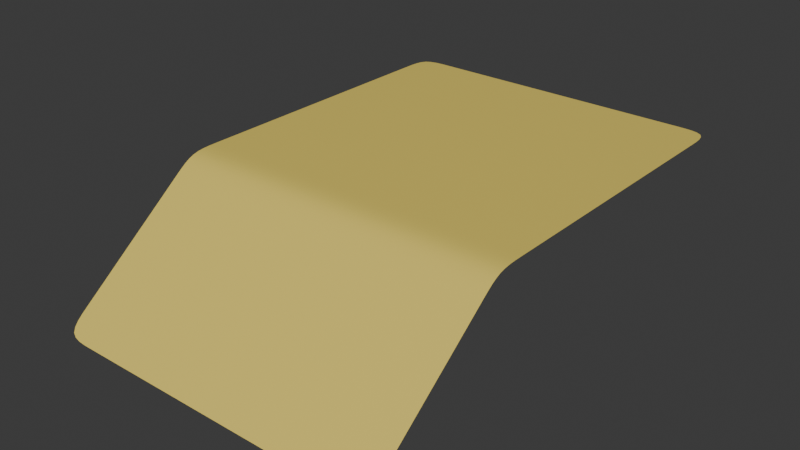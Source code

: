 # Source: mapa-wysokosci.blend  (saved by Blender 4.2.66; exported with 4.5.12 LTS)
import bpy
from mathutils import Matrix  # noqa: F401  (used for matrix-valued properties, if any)

bpy.ops.wm.read_factory_settings(use_empty=True)
scene = bpy.context.scene
scene.name = 'Scene'

# ---- collections
col_collection = bpy.data.collections.new('Collection'); scene.collection.children.link(col_collection)

# ---- images (referenced by path relative to the original .blend; pixels are not part of the script)
import os
ASSET_DIR = os.environ.get("B2B_ASSET_DIR", "")  # directory of the original .blend (textures are referenced by path, not embedded)
HERE = os.path.dirname(os.path.abspath(__file__))  # packed textures are extracted next to this script under _unpacked/

def load_image(name, relpath, width, height, colorspace="sRGB"):
    """Load a texture the original file referenced (path relative to the .blend, or extracted next to this script)."""
    p = next((c for c in (os.path.join(HERE, relpath), os.path.join(ASSET_DIR, relpath)) if relpath and os.path.exists(c)), "")
    if p:
        img = bpy.data.images.load(p, check_existing=True)
        img.name = name
    else:  # same state as the original file: an image datablock whose file is absent (Cycles renders it pink)
        img = bpy.data.images.new(name, width, height)
        img.source = "FILE"
        img.filepath = "//" + (relpath or name)
    img.colorspace_settings.name = colorspace
    return img
img_displace_jpeg = load_image('displace.jpeg', 'displace.jpeg', 1024, 1024, 'Non-Color')

# ---- materials (node trees are filled in below, after node groups)
mat_material_001 = bpy.data.materials.new('Material.001')
mat_material_001.displacement_method = 'BOTH'

# ---- material node trees
mat_material_001.use_nodes = True; mat_material_001.node_tree.nodes.clear()
_N = mat_material_001.node_tree.nodes; _L = mat_material_001.node_tree.links
n0 = _N.new('ShaderNodeBsdfPrincipled'); n0.name = 'Principled BSDF'; n0.location = (-1, 446)
n0.inputs[0].default_value = (0.8002, 0.6296, 0.1275, 1.0)
n1 = _N.new('ShaderNodeOutputMaterial'); n1.name = 'Material Output'; n1.location = (537, 288)
n2 = _N.new('ShaderNodeTexImage'); n2.name = 'Image Texture'; n2.location = (-453, 241)
n2.image = img_displace_jpeg
n3 = _N.new('ShaderNodeDisplacement'); n3.name = 'Displacement'; n3.location = (232, 72)
n3.inputs[2].default_value = 0.2
_L.new(n0.outputs[0], n1.inputs[0])
_L.new(n2.outputs[0], n3.inputs[0])
_L.new(n3.outputs[0], n1.inputs[2])
n1.is_active_output = True

# ---- world
world_world = bpy.data.worlds.new('World'); scene.world = world_world
world_world.use_nodes = True; world_world.node_tree.nodes.clear()
_N = world_world.node_tree.nodes; _L = world_world.node_tree.links
n0 = _N.new('ShaderNodeOutputWorld'); n0.name = 'World Output'; n0.location = (300, 300)
n1 = _N.new('ShaderNodeBackground'); n1.name = 'Background'; n1.location = (10, 300)
n1.inputs[0].default_value = (0.05088, 0.05088, 0.05088, 1.0)
_L.new(n1.outputs[0], n0.inputs[0])
n0.is_active_output = True
world_world.color = (0.05088, 0.05088, 0.05088)
world_world.sun_shadow_jitter_overblur = 0.0

# ---- meshes
me_plane = bpy.data.meshes.new('Plane')
me_plane.from_pydata([(-1.0, -1.0, 0.0), (1.0, -1.0, 0.0), (-1.0, 1.0, 0.0), (1.0, 1.0, 0.0), (-1.0, 0.8182, 0.0), (-1.0, 0.6364, 0.0), (-1.0, 0.4545, 0.0), (-1.0, 0.2727, 0.0), (-1.0, 0.09091, 0.0), (-1.0, -0.09091, 0.0), (-1.0, -0.2727, 0.0), (-1.0, -0.4545, 0.0), (-1.0, -0.6364, 0.0), (-1.0, -0.8182, 0.0), (-0.8182, -1.0, 0.0), (-0.6364, -1.0, 0.0), (-0.4545, -1.0, 0.0), (-0.2727, -1.0, 0.0), (-0.09091, -1.0, 0.0), (0.09091, -1.0, 0.0), (0.2727, -1.0, 0.0), (0.4545, -1.0, 0.0), (0.6364, -1.0, 0.0), (0.8182, -1.0, 0.0), (1.0, -0.8182, 0.0), (1.0, -0.6364, 0.0), (1.0, -0.4545, 0.0), (1.0, -0.2727, 0.0), (1.0, -0.09091, 0.0), (1.0, 0.09091, 0.0), (1.0, 0.2727, 0.0), (1.0, 0.4545, 0.0), (1.0, 0.6364, 0.0), (1.0, 0.8182, 0.0), (0.8182, 1.0, 0.0), (0.6364, 1.0, 0.0), (0.4545, 1.0, 0.0), (0.2727, 1.0, 0.0), (0.09091, 1.0, 0.0), (-0.09091, 1.0, 0.0), (-0.2727, 1.0, 0.0), (-0.4545, 1.0, 0.0), (-0.6364, 1.0, 0.0), (-0.8182, 1.0, 0.0), (-0.8182, -0.8182, 0.0), (-0.8182, -0.6364, 0.0), (-0.8182, -0.4545, 0.0), (-0.8182, -0.2727, 0.0), (-0.8182, -0.09091, 0.0), (-0.8182, 0.09091, 0.0), (-0.8182, 0.2727, 0.0), (-0.8182, 0.4545, 0.0), (-0.8182, 0.6364, 0.0), (-0.8182, 0.8182, 0.0), (-0.6364, -0.8182, 0.0), (-0.6364, -0.6364, 0.0), (-0.6364, -0.4545, 0.0), (-0.6364, -0.2727, 0.0), (-0.6364, -0.09091, 0.0), (-0.6364, 0.09091, 0.0), (-0.6364, 0.2727, 0.0), (-0.6364, 0.4545, 0.0), (-0.6364, 0.6364, 0.0), (-0.6364, 0.8182, 0.0), (-0.4545, -0.8182, 0.0), (-0.4545, -0.6364, 0.0), (-0.4545, -0.4545, 0.0), (-0.4545, -0.2727, 0.0), (-0.4545, -0.09091, 0.0), (-0.4545, 0.09091, 0.0), (-0.4545, 0.2727, 0.0), (-0.4545, 0.4545, 0.0), (-0.4545, 0.6364, 0.0), (-0.4545, 0.8182, 0.0), (-0.2727, -0.8182, 0.0), (-0.2727, -0.6364, 0.0), (-0.2727, -0.4545, 0.0), (-0.2727, -0.2727, 0.0), (-0.2727, -0.09091, 0.0), (-0.2727, 0.09091, 0.0), (-0.2727, 0.2727, 0.0), (-0.2727, 0.4545, 0.0), (-0.2727, 0.6364, 0.0), (-0.2727, 0.8182, 0.0), (-0.09091, -0.8182, 0.0), (-0.09091, -0.6364, 0.0), (-0.09091, -0.4545, 0.0), (-0.09091, -0.2727, 0.0), (-0.09091, -0.09091, 0.0), (-0.09091, 0.09091, 0.0), (-0.09091, 0.2727, 0.0), (-0.09091, 0.4545, 0.0), (-0.09091, 0.6364, 0.0), (-0.09091, 0.8182, 0.0), (0.09091, -0.8182, 0.0), (0.09091, -0.6364, 0.0), (0.09091, -0.4545, 0.0), (0.09091, -0.2727, 0.0), (0.09091, -0.09091, 0.0), (0.09091, 0.09091, 0.0), (0.09091, 0.2727, 0.0), (0.09091, 0.4545, 0.0), (0.09091, 0.6364, 0.0), (0.09091, 0.8182, 0.0), (0.2727, -0.8182, 0.0), (0.2727, -0.6364, 0.0), (0.2727, -0.4545, 0.0), (0.2727, -0.2727, 0.0), (0.2727, -0.09091, 0.0), (0.2727, 0.09091, 0.0), (0.2727, 0.2727, 0.0), (0.2727, 0.4545, 0.0), (0.2727, 0.6364, 0.0), (0.2727, 0.8182, 0.0), (0.4545, -0.8182, 0.0), (0.4545, -0.6364, 0.0), (0.4545, -0.4545, 0.0), (0.4545, -0.2727, 0.0), (0.4545, -0.09091, 0.0), (0.4545, 0.09091, 0.0), (0.4545, 0.2727, 0.0), (0.4545, 0.4545, 0.0), (0.4545, 0.6364, 0.0), (0.4545, 0.8182, 0.0), (0.6364, -0.8182, 0.0), (0.6364, -0.6364, 0.0), (0.6364, -0.4545, 0.0), (0.6364, -0.2727, 0.0), (0.6364, -0.09091, 0.0), (0.6364, 0.09091, 0.0), (0.6364, 0.2727, 0.0), (0.6364, 0.4545, 0.0), (0.6364, 0.6364, 0.0), (0.6364, 0.8182, 0.0), (0.8182, -0.8182, 0.0), (0.8182, -0.6364, 0.0), (0.8182, -0.4545, 0.0), (0.8182, -0.2727, 0.0), (0.8182, -0.09091, 0.0), (0.8182, 0.09091, 0.0), (0.8182, 0.2727, 0.0), (0.8182, 0.4545, 0.0), (0.8182, 0.6364, 0.0), (0.8182, 0.8182, 0.0), (-1.0, -1.915, -0.7185), (1.0, -1.915, -0.7185), (-0.8182, -1.915, -0.7185), (-0.6364, -1.915, -0.7185), (-0.4545, -1.915, -0.7185), (-0.2727, -1.915, -0.7185), (-0.09091, -1.915, -0.7185), (0.09091, -1.915, -0.7185), (0.2727, -1.915, -0.7185), (0.4545, -1.915, -0.7185), (0.6364, -1.915, -0.7185), (0.8182, -1.915, -0.7185), (-0.8182, -1.781, -0.6136), (-0.8182, -1.65, -0.5109), (-0.8182, -1.52, -0.4083), (-0.8182, -1.389, -0.3056), (-0.8182, -1.258, -0.203), (-0.8182, -1.128, -0.1004), (-1.0, -1.128, -0.1004), (-1.0, -1.258, -0.203), (-1.0, -1.389, -0.3056), (-1.0, -1.52, -0.4083), (-1.0, -1.65, -0.5109), (-1.0, -1.781, -0.6136), (0.4545, -1.781, -0.6136), (0.4545, -1.65, -0.5109), (0.4545, -1.52, -0.4083), (0.4545, -1.389, -0.3056), (0.4545, -1.258, -0.203), (0.4545, -1.128, -0.1004), (0.2727, -1.128, -0.1004), (0.2727, -1.258, -0.203), (0.2727, -1.389, -0.3056), (0.2727, -1.52, -0.4083), (0.2727, -1.65, -0.5109), (0.2727, -1.781, -0.6136), (1.0, -1.781, -0.6136), (1.0, -1.65, -0.5109), (1.0, -1.52, -0.4083), (1.0, -1.389, -0.3056), (1.0, -1.258, -0.203), (1.0, -1.128, -0.1004), (0.8182, -1.128, -0.1004), (0.8182, -1.258, -0.203), (0.8182, -1.389, -0.3056), (0.8182, -1.52, -0.4083), (0.8182, -1.65, -0.5109), (0.8182, -1.781, -0.6136), (-0.09091, -1.781, -0.6136), (-0.09091, -1.65, -0.5109), (-0.09091, -1.52, -0.4083), (-0.09091, -1.389, -0.3056), (-0.09091, -1.258, -0.203), (-0.09091, -1.128, -0.1004), (-0.2727, -1.128, -0.1004), (-0.2727, -1.258, -0.203), (-0.2727, -1.389, -0.3056), (-0.2727, -1.52, -0.4083), (-0.2727, -1.65, -0.5109), (-0.2727, -1.781, -0.6136), (-0.6364, -1.781, -0.6136), (-0.6364, -1.65, -0.5109), (-0.6364, -1.52, -0.4083), (-0.6364, -1.389, -0.3056), (-0.6364, -1.258, -0.203), (-0.6364, -1.128, -0.1004), (0.6364, -1.781, -0.6136), (0.6364, -1.65, -0.5109), (0.6364, -1.52, -0.4083), (0.6364, -1.389, -0.3056), (0.6364, -1.258, -0.203), (0.6364, -1.128, -0.1004), (0.09091, -1.781, -0.6136), (0.09091, -1.65, -0.5109), (0.09091, -1.52, -0.4083), (0.09091, -1.389, -0.3056), (0.09091, -1.258, -0.203), (0.09091, -1.128, -0.1004), (-0.4545, -1.781, -0.6136), (-0.4545, -1.65, -0.5109), (-0.4545, -1.52, -0.4083), (-0.4545, -1.389, -0.3056), (-0.4545, -1.258, -0.203), (-0.4545, -1.128, -0.1004)], [], [(143, 33, 3, 34), (4, 53, 43, 2), (53, 63, 42, 43), (63, 73, 41, 42), (73, 83, 40, 41), (83, 93, 39, 40), (93, 103, 38, 39), (103, 113, 37, 38), (113, 123, 36, 37), (123, 133, 35, 36), (133, 143, 34, 35), (0, 14, 44, 13), (13, 44, 45, 12), (12, 45, 46, 11), (11, 46, 47, 10), (10, 47, 48, 9), (9, 48, 49, 8), (8, 49, 50, 7), (7, 50, 51, 6), (6, 51, 52, 5), (5, 52, 53, 4), (14, 15, 54, 44), (44, 54, 55, 45), (45, 55, 56, 46), (46, 56, 57, 47), (47, 57, 58, 48), (48, 58, 59, 49), (49, 59, 60, 50), (50, 60, 61, 51), (51, 61, 62, 52), (52, 62, 63, 53), (15, 16, 64, 54), (54, 64, 65, 55), (55, 65, 66, 56), (56, 66, 67, 57), (57, 67, 68, 58), (58, 68, 69, 59), (59, 69, 70, 60), (60, 70, 71, 61), (61, 71, 72, 62), (62, 72, 73, 63), (16, 17, 74, 64), (64, 74, 75, 65), (65, 75, 76, 66), (66, 76, 77, 67), (67, 77, 78, 68), (68, 78, 79, 69), (69, 79, 80, 70), (70, 80, 81, 71), (71, 81, 82, 72), (72, 82, 83, 73), (17, 18, 84, 74), (74, 84, 85, 75), (75, 85, 86, 76), (76, 86, 87, 77), (77, 87, 88, 78), (78, 88, 89, 79), (79, 89, 90, 80), (80, 90, 91, 81), (81, 91, 92, 82), (82, 92, 93, 83), (18, 19, 94, 84), (84, 94, 95, 85), (85, 95, 96, 86), (86, 96, 97, 87), (87, 97, 98, 88), (88, 98, 99, 89), (89, 99, 100, 90), (90, 100, 101, 91), (91, 101, 102, 92), (92, 102, 103, 93), (19, 20, 104, 94), (94, 104, 105, 95), (95, 105, 106, 96), (96, 106, 107, 97), (97, 107, 108, 98), (98, 108, 109, 99), (99, 109, 110, 100), (100, 110, 111, 101), (101, 111, 112, 102), (102, 112, 113, 103), (20, 21, 114, 104), (104, 114, 115, 105), (105, 115, 116, 106), (106, 116, 117, 107), (107, 117, 118, 108), (108, 118, 119, 109), (109, 119, 120, 110), (110, 120, 121, 111), (111, 121, 122, 112), (112, 122, 123, 113), (21, 22, 124, 114), (114, 124, 125, 115), (115, 125, 126, 116), (116, 126, 127, 117), (117, 127, 128, 118), (118, 128, 129, 119), (119, 129, 130, 120), (120, 130, 131, 121), (121, 131, 132, 122), (122, 132, 133, 123), (22, 23, 134, 124), (124, 134, 135, 125), (125, 135, 136, 126), (126, 136, 137, 127), (127, 137, 138, 128), (128, 138, 139, 129), (129, 139, 140, 130), (130, 140, 141, 131), (131, 141, 142, 132), (132, 142, 143, 133), (23, 1, 24, 134), (134, 24, 25, 135), (135, 25, 26, 136), (136, 26, 27, 137), (137, 27, 28, 138), (138, 28, 29, 139), (139, 29, 30, 140), (140, 30, 31, 141), (141, 31, 32, 142), (142, 32, 33, 143), (156, 167, 144, 146), (168, 179, 152, 153), (180, 191, 155, 145), (192, 203, 149, 150), (204, 156, 146, 147), (210, 168, 153, 154), (216, 192, 150, 151), (222, 204, 147, 148), (191, 210, 154, 155), (179, 216, 151, 152), (203, 222, 148, 149), (17, 16, 227, 198), (198, 227, 226, 199), (199, 226, 225, 200), (200, 225, 224, 201), (201, 224, 223, 202), (202, 223, 222, 203), (20, 19, 221, 174), (174, 221, 220, 175), (175, 220, 219, 176), (176, 219, 218, 177), (177, 218, 217, 178), (178, 217, 216, 179), (23, 22, 215, 186), (186, 215, 214, 187), (187, 214, 213, 188), (188, 213, 212, 189), (189, 212, 211, 190), (190, 211, 210, 191), (16, 15, 209, 227), (227, 209, 208, 226), (226, 208, 207, 225), (225, 207, 206, 224), (224, 206, 205, 223), (223, 205, 204, 222), (19, 18, 197, 221), (221, 197, 196, 220), (220, 196, 195, 219), (219, 195, 194, 218), (218, 194, 193, 217), (217, 193, 192, 216), (22, 21, 173, 215), (215, 173, 172, 214), (214, 172, 171, 213), (213, 171, 170, 212), (212, 170, 169, 211), (211, 169, 168, 210), (15, 14, 161, 209), (209, 161, 160, 208), (208, 160, 159, 207), (207, 159, 158, 206), (206, 158, 157, 205), (205, 157, 156, 204), (18, 17, 198, 197), (197, 198, 199, 196), (196, 199, 200, 195), (195, 200, 201, 194), (194, 201, 202, 193), (193, 202, 203, 192), (1, 23, 186, 185), (185, 186, 187, 184), (184, 187, 188, 183), (183, 188, 189, 182), (182, 189, 190, 181), (181, 190, 191, 180), (21, 20, 174, 173), (173, 174, 175, 172), (172, 175, 176, 171), (171, 176, 177, 170), (170, 177, 178, 169), (169, 178, 179, 168), (14, 0, 162, 161), (161, 162, 163, 160), (160, 163, 164, 159), (159, 164, 165, 158), (158, 165, 166, 157), (157, 166, 167, 156)])
me_plane.polygons.foreach_set('use_smooth', [True] * 198)
_uv = me_plane.uv_layers.new(name='UVMap')
_uv.uv.foreach_set('vector', [0.05765, -0.2694, -0.03907, -0.2694, -0.03907, -0.3661, 0.05765, -0.3661, 1.025, -0.2694, 0.9281, -0.2694, 0.9281, -0.3661, 1.025, -0.3661, 0.9281, -0.2694, 0.8314, -0.2694, 0.8314, -0.3661, 0.9281, -0.3661, 0.8314, -0.2694, 0.7347, -0.2694, 0.7347, -0.3661, 0.8314, -0.3661, 0.7347, -0.2694, 0.638, -0.2694, 0.638, -0.3661, 0.7347, -0.3661, 0.638, -0.2694, 0.5413, -0.2694, 0.5413, -0.3661, 0.638, -0.3661, 0.5413, -0.2694, 0.4445, -0.2694, 0.4445, -0.3661, 0.5413, -0.3661, 0.4445, -0.2694, 0.3478, -0.2694, 0.3478, -0.3661, 0.4445, -0.3661, 0.3478, -0.2694, 0.2511, -0.2694, 0.2511, -0.3661, 0.3478, -0.3661, 0.2511, -0.2694, 0.1544, -0.2694, 0.1544, -0.3661, 0.2511, -0.3661, 0.1544, -0.2694, 0.05765, -0.2694, 0.05765, -0.3661, 0.1544, -0.3661, 1.025, 0.6978, 0.9281, 0.6978, 0.9281, 0.6011, 1.025, 0.6011, 1.025, 0.6011, 0.9281, 0.6011, 0.9281, 0.5044, 1.025, 0.5044, 1.025, 0.5044, 0.9281, 0.5044, 0.9281, 0.4076, 1.025, 0.4076, 1.025, 0.4076, 0.9281, 0.4076, 0.9281, 0.3109, 1.025, 0.3109, 1.025, 0.3109, 0.9281, 0.3109, 0.9281, 0.2142, 1.025, 0.2142, 1.025, 0.2142, 0.9281, 0.2142, 0.9281, 0.1175, 1.025, 0.1175, 1.025, 0.1175, 0.9281, 0.1175, 0.9281, 0.02074, 1.025, 0.02074, 1.025, 0.02074, 0.9281, 0.02074, 0.9281, -0.07598, 1.025, -0.07598, 1.025, -0.07598, 0.9281, -0.07598, 0.9281, -0.1727, 1.025, -0.1727, 1.025, -0.1727, 0.9281, -0.1727, 0.9281, -0.2694, 1.025, -0.2694, 0.9281, 0.6978, 0.8314, 0.6978, 0.8314, 0.6011, 0.9281, 0.6011, 0.9281, 0.6011, 0.8314, 0.6011, 0.8314, 0.5044, 0.9281, 0.5044, 0.9281, 0.5044, 0.8314, 0.5044, 0.8314, 0.4076, 0.9281, 0.4076, 0.9281, 0.4076, 0.8314, 0.4076, 0.8314, 0.3109, 0.9281, 0.3109, 0.9281, 0.3109, 0.8314, 0.3109, 0.8314, 0.2142, 0.9281, 0.2142, 0.9281, 0.2142, 0.8314, 0.2142, 0.8314, 0.1175, 0.9281, 0.1175, 0.9281, 0.1175, 0.8314, 0.1175, 0.8314, 0.02074, 0.9281, 0.02074, 0.9281, 0.02074, 0.8314, 0.02074, 0.8314, -0.07598, 0.9281, -0.07598, 0.9281, -0.07598, 0.8314, -0.07598, 0.8314, -0.1727, 0.9281, -0.1727, 0.9281, -0.1727, 0.8314, -0.1727, 0.8314, -0.2694, 0.9281, -0.2694, 0.8314, 0.6978, 0.7347, 0.6978, 0.7347, 0.6011, 0.8314, 0.6011, 0.8314, 0.6011, 0.7347, 0.6011, 0.7347, 0.5044, 0.8314, 0.5044, 0.8314, 0.5044, 0.7347, 0.5044, 0.7347, 0.4076, 0.8314, 0.4076, 0.8314, 0.4076, 0.7347, 0.4076, 0.7347, 0.3109, 0.8314, 0.3109, 0.8314, 0.3109, 0.7347, 0.3109, 0.7347, 0.2142, 0.8314, 0.2142, 0.8314, 0.2142, 0.7347, 0.2142, 0.7347, 0.1175, 0.8314, 0.1175, 0.8314, 0.1175, 0.7347, 0.1175, 0.7347, 0.02074, 0.8314, 0.02074, 0.8314, 0.02074, 0.7347, 0.02074, 0.7347, -0.07598, 0.8314, -0.07598, 0.8314, -0.07598, 0.7347, -0.07598, 0.7347, -0.1727, 0.8314, -0.1727, 0.8314, -0.1727, 0.7347, -0.1727, 0.7347, -0.2694, 0.8314, -0.2694, 0.7347, 0.6978, 0.638, 0.6978, 0.638, 0.6011, 0.7347, 0.6011, 0.7347, 0.6011, 0.638, 0.6011, 0.638, 0.5044, 0.7347, 0.5044, 0.7347, 0.5044, 0.638, 0.5044, 0.638, 0.4076, 0.7347, 0.4076, 0.7347, 0.4076, 0.638, 0.4076, 0.638, 0.3109, 0.7347, 0.3109, 0.7347, 0.3109, 0.638, 0.3109, 0.638, 0.2142, 0.7347, 0.2142, 0.7347, 0.2142, 0.638, 0.2142, 0.638, 0.1175, 0.7347, 0.1175, 0.7347, 0.1175, 0.638, 0.1175, 0.638, 0.02074, 0.7347, 0.02074, 0.7347, 0.02074, 0.638, 0.02074, 0.638, -0.07598, 0.7347, -0.07598, 0.7347, -0.07598, 0.638, -0.07598, 0.638, -0.1727, 0.7347, -0.1727, 0.7347, -0.1727, 0.638, -0.1727, 0.638, -0.2694, 0.7347, -0.2694, 0.638, 0.6978, 0.5413, 0.6978, 0.5413, 0.6011, 0.638, 0.6011, 0.638, 0.6011, 0.5413, 0.6011, 0.5413, 0.5044, 0.638, 0.5044, 0.638, 0.5044, 0.5413, 0.5044, 0.5413, 0.4076, 0.638, 0.4076, 0.638, 0.4076, 0.5413, 0.4076, 0.5413, 0.3109, 0.638, 0.3109, 0.638, 0.3109, 0.5413, 0.3109, 0.5413, 0.2142, 0.638, 0.2142, 0.638, 0.2142, 0.5413, 0.2142, 0.5413, 0.1175, 0.638, 0.1175, 0.638, 0.1175, 0.5413, 0.1175, 0.5413, 0.02074, 0.638, 0.02074, 0.638, 0.02074, 0.5413, 0.02074, 0.5413, -0.07598, 0.638, -0.07598, 0.638, -0.07598, 0.5413, -0.07598, 0.5413, -0.1727, 0.638, -0.1727, 0.638, -0.1727, 0.5413, -0.1727, 0.5413, -0.2694, 0.638, -0.2694, 0.5413, 0.6978, 0.4445, 0.6978, 0.4445, 0.6011, 0.5413, 0.6011, 0.5413, 0.6011, 0.4445, 0.6011, 0.4445, 0.5044, 0.5413, 0.5044, 0.5413, 0.5044, 0.4445, 0.5044, 0.4445, 0.4076, 0.5413, 0.4076, 0.5413, 0.4076, 0.4445, 0.4076, 0.4445, 0.3109, 0.5413, 0.3109, 0.5413, 0.3109, 0.4445, 0.3109, 0.4445, 0.2142, 0.5413, 0.2142, 0.5413, 0.2142, 0.4445, 0.2142, 0.4445, 0.1175, 0.5413, 0.1175, 0.5413, 0.1175, 0.4445, 0.1175, 0.4445, 0.02074, 0.5413, 0.02074, 0.5413, 0.02074, 0.4445, 0.02074, 0.4445, -0.07598, 0.5413, -0.07598, 0.5413, -0.07598, 0.4445, -0.07598, 0.4445, -0.1727, 0.5413, -0.1727, 0.5413, -0.1727, 0.4445, -0.1727, 0.4445, -0.2694, 0.5413, -0.2694, 0.4445, 0.6978, 0.3478, 0.6978, 0.3478, 0.6011, 0.4445, 0.6011, 0.4445, 0.6011, 0.3478, 0.6011, 0.3478, 0.5044, 0.4445, 0.5044, 0.4445, 0.5044, 0.3478, 0.5044, 0.3478, 0.4076, 0.4445, 0.4076, 0.4445, 0.4076, 0.3478, 0.4076, 0.3478, 0.3109, 0.4445, 0.3109, 0.4445, 0.3109, 0.3478, 0.3109, 0.3478, 0.2142, 0.4445, 0.2142, 0.4445, 0.2142, 0.3478, 0.2142, 0.3478, 0.1175, 0.4445, 0.1175, 0.4445, 0.1175, 0.3478, 0.1175, 0.3478, 0.02074, 0.4445, 0.02074, 0.4445, 0.02074, 0.3478, 0.02074, 0.3478, -0.07598, 0.4445, -0.07598, 0.4445, -0.07598, 0.3478, -0.07598, 0.3478, -0.1727, 0.4445, -0.1727, 0.4445, -0.1727, 0.3478, -0.1727, 0.3478, -0.2694, 0.4445, -0.2694, 0.3478, 0.6978, 0.2511, 0.6978, 0.2511, 0.6011, 0.3478, 0.6011, 0.3478, 0.6011, 0.2511, 0.6011, 0.2511, 0.5044, 0.3478, 0.5044, 0.3478, 0.5044, 0.2511, 0.5044, 0.2511, 0.4076, 0.3478, 0.4076, 0.3478, 0.4076, 0.2511, 0.4076, 0.2511, 0.3109, 0.3478, 0.3109, 0.3478, 0.3109, 0.2511, 0.3109, 0.2511, 0.2142, 0.3478, 0.2142, 0.3478, 0.2142, 0.2511, 0.2142, 0.2511, 0.1175, 0.3478, 0.1175, 0.3478, 0.1175, 0.2511, 0.1175, 0.2511, 0.02074, 0.3478, 0.02074, 0.3478, 0.02074, 0.2511, 0.02074, 0.2511, -0.07598, 0.3478, -0.07598, 0.3478, -0.07598, 0.2511, -0.07598, 0.2511, -0.1727, 0.3478, -0.1727, 0.3478, -0.1727, 0.2511, -0.1727, 0.2511, -0.2694, 0.3478, -0.2694, 0.2511, 0.6978, 0.1544, 0.6978, 0.1544, 0.6011, 0.2511, 0.6011, 0.2511, 0.6011, 0.1544, 0.6011, 0.1544, 0.5044, 0.2511, 0.5044, 0.2511, 0.5044, 0.1544, 0.5044, 0.1544, 0.4076, 0.2511, 0.4076, 0.2511, 0.4076, 0.1544, 0.4076, 0.1544, 0.3109, 0.2511, 0.3109, 0.2511, 0.3109, 0.1544, 0.3109, 0.1544, 0.2142, 0.2511, 0.2142, 0.2511, 0.2142, 0.1544, 0.2142, 0.1544, 0.1175, 0.2511, 0.1175, 0.2511, 0.1175, 0.1544, 0.1175, 0.1544, 0.02074, 0.2511, 0.02074, 0.2511, 0.02074, 0.1544, 0.02074, 0.1544, -0.07598, 0.2511, -0.07598, 0.2511, -0.07598, 0.1544, -0.07598, 0.1544, -0.1727, 0.2511, -0.1727, 0.2511, -0.1727, 0.1544, -0.1727, 0.1544, -0.2694, 0.2511, -0.2694, 0.1544, 0.6978, 0.05765, 0.6978, 0.05765, 0.6011, 0.1544, 0.6011, 0.1544, 0.6011, 0.05765, 0.6011, 0.05765, 0.5044, 0.1544, 0.5044, 0.1544, 0.5044, 0.05765, 0.5044, 0.05765, 0.4076, 0.1544, 0.4076, 0.1544, 0.4076, 0.05765, 0.4076, 0.05765, 0.3109, 0.1544, 0.3109, 0.1544, 0.3109, 0.05765, 0.3109, 0.05765, 0.2142, 0.1544, 0.2142, 0.1544, 0.2142, 0.05765, 0.2142, 0.05765, 0.1175, 0.1544, 0.1175, 0.1544, 0.1175, 0.05765, 0.1175, 0.05765, 0.02074, 0.1544, 0.02074, 0.1544, 0.02074, 0.05765, 0.02074, 0.05765, -0.07598, 0.1544, -0.07598, 0.1544, -0.07598, 0.05765, -0.07598, 0.05765, -0.1727, 0.1544, -0.1727, 0.1544, -0.1727, 0.05765, -0.1727, 0.05765, -0.2694, 0.1544, -0.2694, 0.05765, 0.6978, -0.03907, 0.6978, -0.03907, 0.6011, 0.05765, 0.6011, 0.05765, 0.6011, -0.03907, 0.6011, -0.03907, 0.5044, 0.05765, 0.5044, 0.05765, 0.5044, -0.03907, 0.5044, -0.03907, 0.4076, 0.05765, 0.4076, 0.05765, 0.4076, -0.03907, 0.4076, -0.03907, 0.3109, 0.05765, 0.3109, 0.05765, 0.3109, -0.03907, 0.3109, -0.03907, 0.2142, 0.05765, 0.2142, 0.05765, 0.2142, -0.03907, 0.2142, -0.03907, 0.1175, 0.05765, 0.1175, 0.05765, 0.1175, -0.03907, 0.1175, -0.03907, 0.02074, 0.05765, 0.02074, 0.05765, 0.02074, -0.03907, 0.02074, -0.03907, -0.07598, 0.05765, -0.07598, 0.05765, -0.07598, -0.03907, -0.07598, -0.03907, -0.1727, 0.05765, -0.1727, 0.05765, -0.1727, -0.03907, -0.1727, -0.03907, -0.2694, 0.05765, -0.2694, 0.9281, 1.226, 1.025, 1.226, 1.025, 1.317, 0.9281, 1.317, 0.2511, 1.226, 0.3478, 1.226, 0.3478, 1.317, 0.2511, 1.317, -0.03907, 1.226, 0.05765, 1.226, 0.05765, 1.317, -0.03907, 1.317, 0.5413, 1.226, 0.638, 1.226, 0.638, 1.317, 0.5413, 1.317, 0.8314, 1.226, 0.9281, 1.226, 0.9281, 1.317, 0.8314, 1.317, 0.1544, 1.226, 0.2511, 1.226, 0.2511, 1.317, 0.1544, 1.317, 0.4445, 1.226, 0.5413, 1.226, 0.5413, 1.317, 0.4445, 1.317, 0.7347, 1.226, 0.8314, 1.226, 0.8314, 1.317, 0.7347, 1.317, 0.05765, 1.226, 0.1544, 1.226, 0.1544, 1.317, 0.05765, 1.317, 0.3478, 1.226, 0.4445, 1.226, 0.4445, 1.317, 0.3478, 1.317, 0.638, 1.226, 0.7347, 1.226, 0.7347, 1.317, 0.638, 1.317, 0.638, 0.6978, 0.7347, 0.6978, 0.7347, 0.7842, 0.638, 0.7842, 0.638, 0.7842, 0.7347, 0.7842, 0.7347, 0.8726, 0.638, 0.8726, 0.638, 0.8726, 0.7347, 0.8726, 0.7347, 0.961, 0.638, 0.961, 0.638, 0.961, 0.7347, 0.961, 0.7347, 1.049, 0.638, 1.049, 0.638, 1.049, 0.7347, 1.049, 0.7347, 1.138, 0.638, 1.138, 0.638, 1.138, 0.7347, 1.138, 0.7347, 1.226, 0.638, 1.226, 0.3478, 0.6978, 0.4445, 0.6978, 0.4445, 0.7842, 0.3478, 0.7842, 0.3478, 0.7842, 0.4445, 0.7842, 0.4445, 0.8726, 0.3478, 0.8726, 0.3478, 0.8726, 0.4445, 0.8726, 0.4445, 0.961, 0.3478, 0.961, 0.3478, 0.961, 0.4445, 0.961, 0.4445, 1.049, 0.3478, 1.049, 0.3478, 1.049, 0.4445, 1.049, 0.4445, 1.138, 0.3478, 1.138, 0.3478, 1.138, 0.4445, 1.138, 0.4445, 1.226, 0.3478, 1.226, 0.05765, 0.6978, 0.1544, 0.6978, 0.1544, 0.7842, 0.05765, 0.7842, 0.05765, 0.7842, 0.1544, 0.7842, 0.1544, 0.8726, 0.05765, 0.8726, 0.05765, 0.8726, 0.1544, 0.8726, 0.1544, 0.961, 0.05765, 0.961, 0.05765, 0.961, 0.1544, 0.961, 0.1544, 1.049, 0.05765, 1.049, 0.05765, 1.049, 0.1544, 1.049, 0.1544, 1.138, 0.05765, 1.138, 0.05765, 1.138, 0.1544, 1.138, 0.1544, 1.226, 0.05765, 1.226, 0.7347, 0.6978, 0.8314, 0.6978, 0.8314, 0.7842, 0.7347, 0.7842, 0.7347, 0.7842, 0.8314, 0.7842, 0.8314, 0.8726, 0.7347, 0.8726, 0.7347, 0.8726, 0.8314, 0.8726, 0.8314, 0.961, 0.7347, 0.961, 0.7347, 0.961, 0.8314, 0.961, 0.8314, 1.049, 0.7347, 1.049, 0.7347, 1.049, 0.8314, 1.049, 0.8314, 1.138, 0.7347, 1.138, 0.7347, 1.138, 0.8314, 1.138, 0.8314, 1.226, 0.7347, 1.226, 0.4445, 0.6978, 0.5413, 0.6978, 0.5413, 0.7842, 0.4445, 0.7842, 0.4445, 0.7842, 0.5413, 0.7842, 0.5413, 0.8726, 0.4445, 0.8726, 0.4445, 0.8726, 0.5413, 0.8726, 0.5413, 0.961, 0.4445, 0.961, 0.4445, 0.961, 0.5413, 0.961, 0.5413, 1.049, 0.4445, 1.049, 0.4445, 1.049, 0.5413, 1.049, 0.5413, 1.138, 0.4445, 1.138, 0.4445, 1.138, 0.5413, 1.138, 0.5413, 1.226, 0.4445, 1.226, 0.1544, 0.6978, 0.2511, 0.6978, 0.2511, 0.7842, 0.1544, 0.7842, 0.1544, 0.7842, 0.2511, 0.7842, 0.2511, 0.8726, 0.1544, 0.8726, 0.1544, 0.8726, 0.2511, 0.8726, 0.2511, 0.961, 0.1544, 0.961, 0.1544, 0.961, 0.2511, 0.961, 0.2511, 1.049, 0.1544, 1.049, 0.1544, 1.049, 0.2511, 1.049, 0.2511, 1.138, 0.1544, 1.138, 0.1544, 1.138, 0.2511, 1.138, 0.2511, 1.226, 0.1544, 1.226, 0.8314, 0.6978, 0.9281, 0.6978, 0.9281, 0.7842, 0.8314, 0.7842, 0.8314, 0.7842, 0.9281, 0.7842, 0.9281, 0.8726, 0.8314, 0.8726, 0.8314, 0.8726, 0.9281, 0.8726, 0.9281, 0.961, 0.8314, 0.961, 0.8314, 0.961, 0.9281, 0.961, 0.9281, 1.049, 0.8314, 1.049, 0.8314, 1.049, 0.9281, 1.049, 0.9281, 1.138, 0.8314, 1.138, 0.8314, 1.138, 0.9281, 1.138, 0.9281, 1.226, 0.8314, 1.226, 0.5413, 0.6978, 0.638, 0.6978, 0.638, 0.7842, 0.5413, 0.7842, 0.5413, 0.7842, 0.638, 0.7842, 0.638, 0.8726, 0.5413, 0.8726, 0.5413, 0.8726, 0.638, 0.8726, 0.638, 0.961, 0.5413, 0.961, 0.5413, 0.961, 0.638, 0.961, 0.638, 1.049, 0.5413, 1.049, 0.5413, 1.049, 0.638, 1.049, 0.638, 1.138, 0.5413, 1.138, 0.5413, 1.138, 0.638, 1.138, 0.638, 1.226, 0.5413, 1.226, -0.03907, 0.6978, 0.05765, 0.6978, 0.05765, 0.7842, -0.03907, 0.7842, -0.03907, 0.7842, 0.05765, 0.7842, 0.05765, 0.8726, -0.03907, 0.8726, -0.03907, 0.8726, 0.05765, 0.8726, 0.05765, 0.961, -0.03907, 0.961, -0.03907, 0.961, 0.05765, 0.961, 0.05765, 1.049, -0.03907, 1.049, -0.03907, 1.049, 0.05765, 1.049, 0.05765, 1.138, -0.03907, 1.138, -0.03907, 1.138, 0.05765, 1.138, 0.05765, 1.226, -0.03907, 1.226, 0.2511, 0.6978, 0.3478, 0.6978, 0.3478, 0.7842, 0.2511, 0.7842, 0.2511, 0.7842, 0.3478, 0.7842, 0.3478, 0.8726, 0.2511, 0.8726, 0.2511, 0.8726, 0.3478, 0.8726, 0.3478, 0.961, 0.2511, 0.961, 0.2511, 0.961, 0.3478, 0.961, 0.3478, 1.049, 0.2511, 1.049, 0.2511, 1.049, 0.3478, 1.049, 0.3478, 1.138, 0.2511, 1.138, 0.2511, 1.138, 0.3478, 1.138, 0.3478, 1.226, 0.2511, 1.226, 0.9281, 0.6978, 1.025, 0.6978, 1.025, 0.7842, 0.9281, 0.7842, 0.9281, 0.7842, 1.025, 0.7842, 1.025, 0.8726, 0.9281, 0.8726, 0.9281, 0.8726, 1.025, 0.8726, 1.025, 0.961, 0.9281, 0.961, 0.9281, 0.961, 1.025, 0.961, 1.025, 1.049, 0.9281, 1.049, 0.9281, 1.049, 1.025, 1.049, 1.025, 1.138, 0.9281, 1.138, 0.9281, 1.138, 1.025, 1.138, 1.025, 1.226, 0.9281, 1.226])
me_plane.materials.append(mat_material_001)
me_plane.update()

# ---- objects
ob_plane = bpy.data.objects.new('Plane', me_plane)

# ---- transforms, parenting, visibility, modifiers, constraints
ob_plane.location = (0.0, 0.0, 0.0)
_m = ob_plane.modifiers.new('Subdivision', 'SUBSURF')
_m.levels = 3

# ---- collection membership
col_collection.objects.link(ob_plane)

# ---- scene / render settings (as saved in the file)
scene.frame_start = 1; scene.frame_end = 250; scene.frame_set(1)
scene.render.engine = 'BLENDER_EEVEE_NEXT'
bpy.context.view_layer.update()

# ---- added for rendering (the .blend has no active camera and no usable light): camera, sun
cam_auto = bpy.data.cameras.new('AutoCamera')
cam_auto.lens = 50.0
cam_auto.sensor_width = 36.0
cam_auto.clip_end = 1000.0
ob_auto_camera = bpy.data.objects.new('AutoCamera', cam_auto)
scene.collection.objects.link(ob_auto_camera)
ob_auto_camera.location = (3.33743, -4.46227, 2.31072)
ob_auto_camera.rotation_euler = (1.09748, -7.21219e-08, 0.694738)
scene.camera = ob_auto_camera
light_auto_sun = bpy.data.lights.new('AutoSun', 'SUN')
light_auto_sun.energy = 3.0
light_auto_sun.angle = 0.0523599
ob_auto_sun = bpy.data.objects.new('AutoSun', light_auto_sun)
scene.collection.objects.link(ob_auto_sun)
ob_auto_sun.rotation_euler = (0.872665, 0.174533, 0.523599)
bpy.context.view_layer.update()
